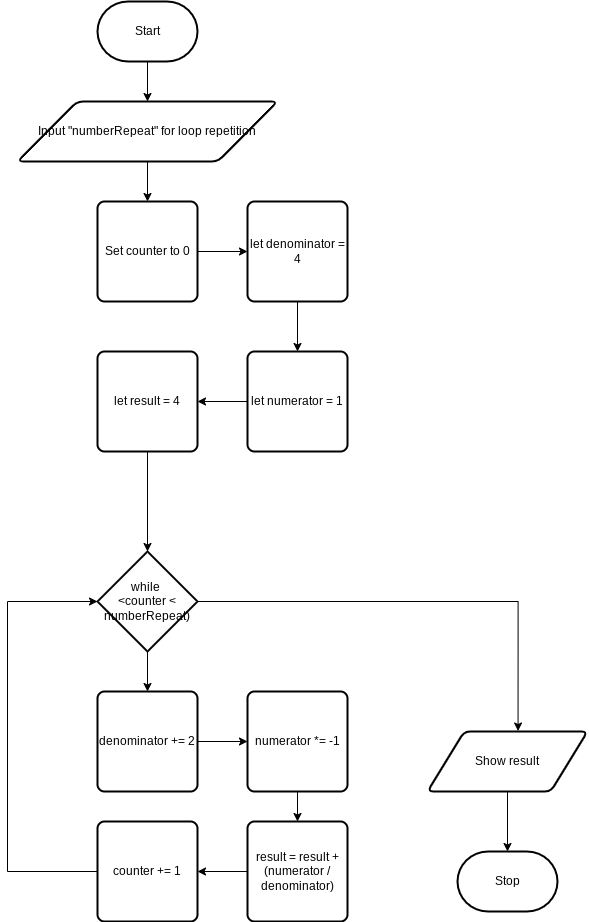

The diagram above was exported from draw.io. Its source (the exported page's mxGraphModel, read from the mxfile embedded in the PNG):
<mxGraphModel dx="702" dy="477" grid="1" gridSize="10" guides="1" tooltips="1" connect="1" arrows="1" fold="1" page="1" pageScale="1" pageWidth="850" pageHeight="1100" math="0" shadow="0">
  <root>
    <mxCell id="0" />
    <mxCell id="1" parent="0" />
    <mxCell id="5" style="edgeStyle=orthogonalEdgeStyle;html=1;entryX=0.5;entryY=0;entryDx=0;entryDy=0;rounded=0;" parent="1" source="2" target="4" edge="1">
      <mxGeometry relative="1" as="geometry" />
    </mxCell>
    <mxCell id="2" value="Start" style="strokeWidth=2;html=1;shape=mxgraph.flowchart.terminator;whiteSpace=wrap;" parent="1" vertex="1">
      <mxGeometry x="120" y="10" width="100" height="60" as="geometry" />
    </mxCell>
    <mxCell id="3" value="Stop" style="strokeWidth=2;html=1;shape=mxgraph.flowchart.terminator;whiteSpace=wrap;" parent="1" vertex="1">
      <mxGeometry x="480" y="860" width="100" height="60" as="geometry" />
    </mxCell>
    <mxCell id="51" style="edgeStyle=none;html=1;entryX=0.5;entryY=0;entryDx=0;entryDy=0;" edge="1" parent="1" source="4" target="8">
      <mxGeometry relative="1" as="geometry" />
    </mxCell>
    <mxCell id="4" value="Input &quot;numberRepeat&quot; for loop repetition" style="shape=parallelogram;html=1;strokeWidth=2;perimeter=parallelogramPerimeter;whiteSpace=wrap;rounded=1;arcSize=12;size=0.23;" parent="1" vertex="1">
      <mxGeometry x="40" y="110" width="260" height="60" as="geometry" />
    </mxCell>
    <mxCell id="14" style="edgeStyle=orthogonalEdgeStyle;rounded=0;html=1;entryX=0.566;entryY=-0.008;entryDx=0;entryDy=0;entryPerimeter=0;" parent="1" source="7" target="18" edge="1">
      <mxGeometry relative="1" as="geometry">
        <mxPoint x="490" y="500" as="targetPoint" />
      </mxGeometry>
    </mxCell>
    <mxCell id="38" style="edgeStyle=orthogonalEdgeStyle;rounded=0;html=1;entryX=0.5;entryY=0;entryDx=0;entryDy=0;" parent="1" source="7" target="32" edge="1">
      <mxGeometry relative="1" as="geometry" />
    </mxCell>
    <mxCell id="7" value="while&amp;nbsp;&lt;br&gt;&amp;lt;counter &amp;lt; numberRepeat)" style="strokeWidth=2;html=1;shape=mxgraph.flowchart.decision;whiteSpace=wrap;" parent="1" vertex="1">
      <mxGeometry x="120" y="560" width="100" height="100" as="geometry" />
    </mxCell>
    <mxCell id="50" style="edgeStyle=orthogonalEdgeStyle;rounded=0;html=1;entryX=0;entryY=0.5;entryDx=0;entryDy=0;" parent="1" source="8" target="42" edge="1">
      <mxGeometry relative="1" as="geometry" />
    </mxCell>
    <mxCell id="8" value="Set counter to 0" style="rounded=1;whiteSpace=wrap;html=1;absoluteArcSize=1;arcSize=14;strokeWidth=2;" parent="1" vertex="1">
      <mxGeometry x="120" y="210" width="100" height="100" as="geometry" />
    </mxCell>
    <mxCell id="17" style="edgeStyle=orthogonalEdgeStyle;rounded=0;html=1;entryX=0;entryY=0.5;entryDx=0;entryDy=0;entryPerimeter=0;" parent="1" source="15" target="7" edge="1">
      <mxGeometry relative="1" as="geometry">
        <Array as="points">
          <mxPoint x="30" y="880" />
          <mxPoint x="30" y="610" />
        </Array>
      </mxGeometry>
    </mxCell>
    <mxCell id="15" value="counter += 1" style="rounded=1;whiteSpace=wrap;html=1;absoluteArcSize=1;arcSize=14;strokeWidth=2;" parent="1" vertex="1">
      <mxGeometry x="120" y="830" width="100" height="100" as="geometry" />
    </mxCell>
    <mxCell id="31" style="edgeStyle=orthogonalEdgeStyle;rounded=0;html=1;entryX=0.5;entryY=0;entryDx=0;entryDy=0;entryPerimeter=0;" parent="1" source="18" target="3" edge="1">
      <mxGeometry relative="1" as="geometry" />
    </mxCell>
    <mxCell id="18" value="Show result" style="shape=parallelogram;html=1;strokeWidth=2;perimeter=parallelogramPerimeter;whiteSpace=wrap;rounded=1;arcSize=12;size=0.23;" parent="1" vertex="1">
      <mxGeometry x="450" y="740" width="160" height="60" as="geometry" />
    </mxCell>
    <mxCell id="39" style="edgeStyle=orthogonalEdgeStyle;rounded=0;html=1;entryX=0;entryY=0.5;entryDx=0;entryDy=0;" parent="1" source="32" target="33" edge="1">
      <mxGeometry relative="1" as="geometry" />
    </mxCell>
    <mxCell id="32" value="denominator += 2&lt;br&gt;" style="rounded=1;whiteSpace=wrap;html=1;absoluteArcSize=1;arcSize=14;strokeWidth=2;" parent="1" vertex="1">
      <mxGeometry x="120" y="700" width="100" height="100" as="geometry" />
    </mxCell>
    <mxCell id="40" style="edgeStyle=orthogonalEdgeStyle;rounded=0;html=1;entryX=0.5;entryY=0;entryDx=0;entryDy=0;" parent="1" source="33" target="34" edge="1">
      <mxGeometry relative="1" as="geometry" />
    </mxCell>
    <mxCell id="33" value="numerator *= -1" style="rounded=1;whiteSpace=wrap;html=1;absoluteArcSize=1;arcSize=14;strokeWidth=2;" parent="1" vertex="1">
      <mxGeometry x="270" y="700" width="100" height="100" as="geometry" />
    </mxCell>
    <mxCell id="53" style="edgeStyle=none;html=1;entryX=1;entryY=0.5;entryDx=0;entryDy=0;" edge="1" parent="1" source="34" target="15">
      <mxGeometry relative="1" as="geometry" />
    </mxCell>
    <mxCell id="34" value="result = result + (numerator / denominator)" style="rounded=1;whiteSpace=wrap;html=1;absoluteArcSize=1;arcSize=14;strokeWidth=2;" parent="1" vertex="1">
      <mxGeometry x="270" y="830" width="100" height="100" as="geometry" />
    </mxCell>
    <mxCell id="45" style="edgeStyle=orthogonalEdgeStyle;html=1;entryX=0.5;entryY=0;entryDx=0;entryDy=0;rounded=0;" parent="1" source="42" target="44" edge="1">
      <mxGeometry relative="1" as="geometry" />
    </mxCell>
    <mxCell id="42" value="let denominator = 4" style="rounded=1;whiteSpace=wrap;html=1;absoluteArcSize=1;arcSize=14;strokeWidth=2;" parent="1" vertex="1">
      <mxGeometry x="270" y="210" width="100" height="100" as="geometry" />
    </mxCell>
    <mxCell id="52" style="edgeStyle=none;html=1;entryX=1;entryY=0.5;entryDx=0;entryDy=0;" edge="1" parent="1" source="44" target="46">
      <mxGeometry relative="1" as="geometry" />
    </mxCell>
    <mxCell id="44" value="let numerator = 1" style="rounded=1;whiteSpace=wrap;html=1;absoluteArcSize=1;arcSize=14;strokeWidth=2;" parent="1" vertex="1">
      <mxGeometry x="270" y="360" width="100" height="100" as="geometry" />
    </mxCell>
    <mxCell id="48" style="edgeStyle=orthogonalEdgeStyle;rounded=0;html=1;entryX=0.5;entryY=0;entryDx=0;entryDy=0;entryPerimeter=0;" parent="1" source="46" target="7" edge="1">
      <mxGeometry relative="1" as="geometry" />
    </mxCell>
    <mxCell id="46" value="let result = 4" style="rounded=1;whiteSpace=wrap;html=1;absoluteArcSize=1;arcSize=14;strokeWidth=2;" parent="1" vertex="1">
      <mxGeometry x="120" y="360" width="100" height="100" as="geometry" />
    </mxCell>
  </root>
</mxGraphModel>